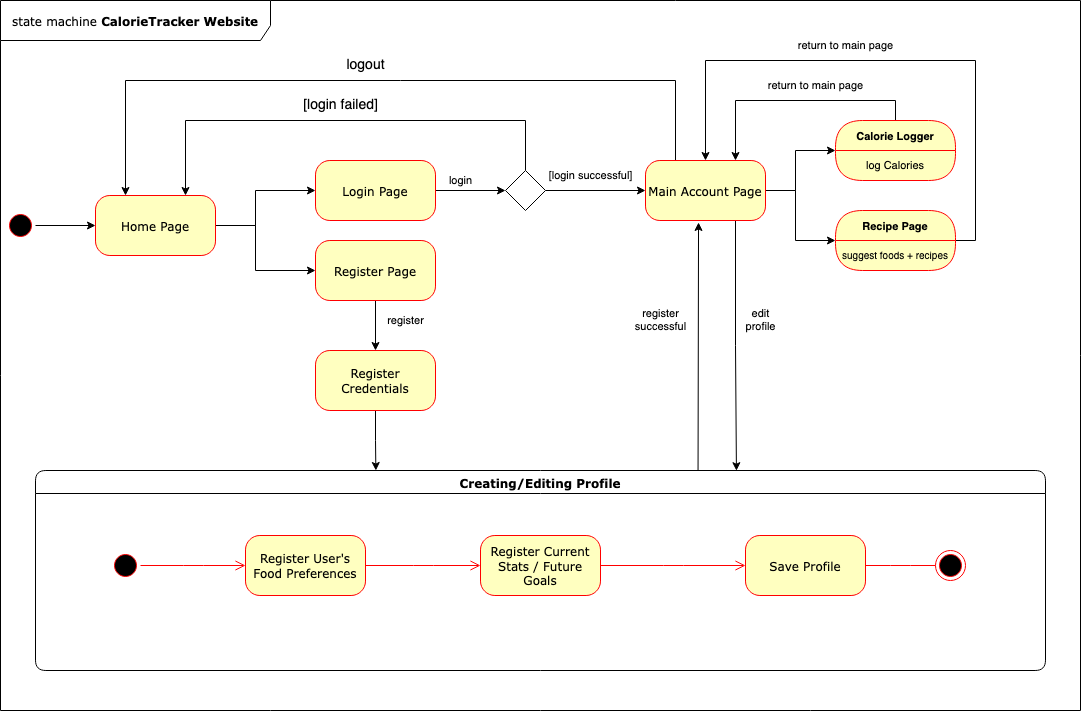

The diagram above was exported from draw.io. Its source (the exported page's mxGraphModel, read from the mxfile embedded in the PNG):
<mxGraphModel dx="1183" dy="765" grid="1" gridSize="10" guides="1" tooltips="1" connect="1" arrows="1" fold="1" page="1" pageScale="1" pageWidth="1100" pageHeight="850" background="#FFFFFF" math="0" shadow="0">
  <root>
    <mxCell id="0" />
    <mxCell id="1" parent="0" />
    <mxCell id="3cvmDR461z1uKSV4Pqko-9" value="" style="edgeStyle=orthogonalEdgeStyle;rounded=0;orthogonalLoop=1;jettySize=auto;html=1;entryX=0;entryY=0.5;entryDx=0;entryDy=0;exitX=0.5;exitY=0;exitDx=0;exitDy=0;" edge="1" parent="1" source="382b91b5511bd0f7-1" target="382b91b5511bd0f7-5">
      <mxGeometry relative="1" as="geometry">
        <mxPoint x="100" y="230" as="sourcePoint" />
        <mxPoint x="180" y="230" as="targetPoint" />
      </mxGeometry>
    </mxCell>
    <mxCell id="382b91b5511bd0f7-1" value="" style="ellipse;html=1;shape=startState;fillColor=#000000;strokeColor=#ff0000;rounded=1;shadow=0;comic=0;labelBackgroundColor=none;fontFamily=Verdana;fontSize=12;fontColor=#000000;align=center;direction=south;" parent="1" vertex="1">
      <mxGeometry x="70" y="260" width="30" height="30" as="geometry" />
    </mxCell>
    <mxCell id="3cvmDR461z1uKSV4Pqko-28" style="edgeStyle=orthogonalEdgeStyle;rounded=0;orthogonalLoop=1;jettySize=auto;html=1;exitX=1;exitY=0.5;exitDx=0;exitDy=0;entryX=0;entryY=0.5;entryDx=0;entryDy=0;fontSize=11;" edge="1" parent="1" source="382b91b5511bd0f7-5" target="382b91b5511bd0f7-6">
      <mxGeometry relative="1" as="geometry">
        <Array as="points">
          <mxPoint x="320" y="275" />
          <mxPoint x="320" y="240" />
        </Array>
      </mxGeometry>
    </mxCell>
    <mxCell id="3cvmDR461z1uKSV4Pqko-30" style="edgeStyle=orthogonalEdgeStyle;rounded=0;orthogonalLoop=1;jettySize=auto;html=1;exitX=1;exitY=0.5;exitDx=0;exitDy=0;entryX=0;entryY=0.5;entryDx=0;entryDy=0;fontSize=11;" edge="1" parent="1" source="382b91b5511bd0f7-5" target="382b91b5511bd0f7-7">
      <mxGeometry relative="1" as="geometry">
        <Array as="points">
          <mxPoint x="320" y="275" />
          <mxPoint x="320" y="320" />
        </Array>
      </mxGeometry>
    </mxCell>
    <mxCell id="382b91b5511bd0f7-5" value="Home Page" style="rounded=1;whiteSpace=wrap;html=1;arcSize=24;fillColor=#ffffc0;strokeColor=#ff0000;shadow=0;comic=0;labelBackgroundColor=none;fontFamily=Verdana;fontSize=12;fontColor=#000000;align=center;" parent="1" vertex="1">
      <mxGeometry x="160" y="245" width="120" height="60" as="geometry" />
    </mxCell>
    <mxCell id="3cvmDR461z1uKSV4Pqko-32" style="edgeStyle=orthogonalEdgeStyle;rounded=0;orthogonalLoop=1;jettySize=auto;html=1;exitX=1;exitY=0.5;exitDx=0;exitDy=0;entryX=0;entryY=0.5;entryDx=0;entryDy=0;fontSize=11;" edge="1" parent="1" source="382b91b5511bd0f7-6" target="3cvmDR461z1uKSV4Pqko-31">
      <mxGeometry relative="1" as="geometry" />
    </mxCell>
    <mxCell id="382b91b5511bd0f7-6" value="Login Page" style="rounded=1;whiteSpace=wrap;html=1;arcSize=24;fillColor=#ffffc0;strokeColor=#ff0000;shadow=0;comic=0;labelBackgroundColor=none;fontFamily=Verdana;fontSize=12;fontColor=#000000;align=center;" parent="1" vertex="1">
      <mxGeometry x="380" y="210" width="120" height="60" as="geometry" />
    </mxCell>
    <mxCell id="3cvmDR461z1uKSV4Pqko-7" value="" style="edgeStyle=orthogonalEdgeStyle;rounded=0;orthogonalLoop=1;jettySize=auto;html=1;" edge="1" parent="1" source="382b91b5511bd0f7-7">
      <mxGeometry relative="1" as="geometry">
        <mxPoint x="440" y="400" as="targetPoint" />
      </mxGeometry>
    </mxCell>
    <mxCell id="382b91b5511bd0f7-7" value="Register Page" style="rounded=1;whiteSpace=wrap;html=1;arcSize=24;fillColor=#ffffc0;strokeColor=#ff0000;shadow=0;comic=0;labelBackgroundColor=none;fontFamily=Verdana;fontSize=12;fontColor=#000000;align=center;" parent="1" vertex="1">
      <mxGeometry x="380" y="290" width="120" height="60" as="geometry" />
    </mxCell>
    <mxCell id="2a3bc250acf0617d-7" value="Creating/Editing Profile" style="swimlane;whiteSpace=wrap;html=1;rounded=1;shadow=0;comic=0;labelBackgroundColor=none;strokeWidth=1;fontFamily=Verdana;fontSize=12;align=center;" parent="1" vertex="1">
      <mxGeometry x="100" y="520" width="1010" height="200" as="geometry" />
    </mxCell>
    <mxCell id="3cde6dad864a17aa-9" style="edgeStyle=elbowEdgeStyle;html=1;labelBackgroundColor=none;endArrow=open;endSize=8;strokeColor=#ff0000;fontFamily=Verdana;fontSize=12;align=left;entryX=0;entryY=0.5;entryDx=0;entryDy=0;" parent="2a3bc250acf0617d-7" source="2a3bc250acf0617d-3" target="3cde6dad864a17aa-1" edge="1">
      <mxGeometry relative="1" as="geometry">
        <mxPoint x="160" y="95" as="targetPoint" />
      </mxGeometry>
    </mxCell>
    <mxCell id="2a3bc250acf0617d-3" value="" style="ellipse;html=1;shape=startState;fillColor=#000000;strokeColor=#ff0000;rounded=1;shadow=0;comic=0;labelBackgroundColor=none;fontFamily=Verdana;fontSize=12;fontColor=#000000;align=center;direction=south;" parent="2a3bc250acf0617d-7" vertex="1">
      <mxGeometry x="75" y="80" width="30" height="30" as="geometry" />
    </mxCell>
    <mxCell id="3cde6dad864a17aa-11" style="edgeStyle=elbowEdgeStyle;html=1;labelBackgroundColor=none;endArrow=open;endSize=8;strokeColor=#ff0000;fontFamily=Verdana;fontSize=12;align=left;" parent="2a3bc250acf0617d-7" source="3cde6dad864a17aa-1" target="3cde6dad864a17aa-2" edge="1">
      <mxGeometry relative="1" as="geometry" />
    </mxCell>
    <mxCell id="3cde6dad864a17aa-1" value="&lt;div style=&quot;&quot;&gt;&lt;font style=&quot;font-size: 12px;&quot;&gt;Register User's Food Preferences&lt;/font&gt;&lt;/div&gt;" style="rounded=1;whiteSpace=wrap;html=1;arcSize=24;fillColor=#ffffc0;strokeColor=#ff0000;shadow=0;comic=0;labelBackgroundColor=none;fontFamily=Verdana;fontSize=12;fontColor=#000000;align=center;" parent="2a3bc250acf0617d-7" vertex="1">
      <mxGeometry x="210" y="65" width="120" height="60" as="geometry" />
    </mxCell>
    <mxCell id="3cde6dad864a17aa-12" style="edgeStyle=elbowEdgeStyle;html=1;labelBackgroundColor=none;endArrow=open;endSize=8;strokeColor=#ff0000;fontFamily=Verdana;fontSize=12;align=left;entryX=0;entryY=0.5;entryDx=0;entryDy=0;" parent="2a3bc250acf0617d-7" source="3cde6dad864a17aa-2" target="3cvmDR461z1uKSV4Pqko-14" edge="1">
      <mxGeometry relative="1" as="geometry" />
    </mxCell>
    <mxCell id="3cde6dad864a17aa-2" value="Register Current Stats / Future Goals" style="rounded=1;whiteSpace=wrap;html=1;arcSize=24;fillColor=#ffffc0;strokeColor=#ff0000;shadow=0;comic=0;labelBackgroundColor=none;fontFamily=Verdana;fontSize=12;fontColor=#000000;align=center;" parent="2a3bc250acf0617d-7" vertex="1">
      <mxGeometry x="445" y="65" width="120" height="60" as="geometry" />
    </mxCell>
    <mxCell id="3cvmDR461z1uKSV4Pqko-14" value="Save Profile" style="rounded=1;whiteSpace=wrap;html=1;arcSize=24;fillColor=#ffffc0;strokeColor=#ff0000;shadow=0;comic=0;labelBackgroundColor=none;fontFamily=Verdana;fontSize=12;fontColor=#000000;align=center;" vertex="1" parent="2a3bc250acf0617d-7">
      <mxGeometry x="710" y="65" width="120" height="60" as="geometry" />
    </mxCell>
    <mxCell id="24f968d109e7d6b4-3" value="" style="ellipse;html=1;shape=endState;fillColor=#000000;strokeColor=#ff0000;rounded=1;shadow=0;comic=0;labelBackgroundColor=none;fontFamily=Verdana;fontSize=12;fontColor=#000000;align=center;" parent="2a3bc250acf0617d-7" vertex="1">
      <mxGeometry x="900" y="80" width="30" height="30" as="geometry" />
    </mxCell>
    <mxCell id="3cvmDR461z1uKSV4Pqko-17" value="" style="edgeStyle=elbowEdgeStyle;html=1;labelBackgroundColor=none;endArrow=none;endSize=8;strokeColor=#ff0000;fontFamily=Verdana;fontSize=12;align=left;exitX=1;exitY=0.5;exitDx=0;exitDy=0;" edge="1" parent="2a3bc250acf0617d-7" source="3cvmDR461z1uKSV4Pqko-14" target="24f968d109e7d6b4-3">
      <mxGeometry relative="1" as="geometry">
        <mxPoint x="930" y="590" as="sourcePoint" />
        <mxPoint x="1040" y="590" as="targetPoint" />
      </mxGeometry>
    </mxCell>
    <mxCell id="2a3bc250acf0617d-8" value="state machine &lt;b&gt;CalorieTracker Website&lt;/b&gt;" style="shape=umlFrame;whiteSpace=wrap;html=1;rounded=1;shadow=0;comic=0;labelBackgroundColor=none;strokeWidth=1;fontFamily=Verdana;fontSize=12;align=center;width=270;height=40;" parent="1" vertex="1">
      <mxGeometry x="65" y="50" width="1080" height="710" as="geometry" />
    </mxCell>
    <mxCell id="3cvmDR461z1uKSV4Pqko-34" style="edgeStyle=orthogonalEdgeStyle;rounded=0;orthogonalLoop=1;jettySize=auto;html=1;exitX=0.5;exitY=0;exitDx=0;exitDy=0;entryX=0.75;entryY=0;entryDx=0;entryDy=0;fontSize=11;" edge="1" parent="1" source="3cvmDR461z1uKSV4Pqko-31" target="382b91b5511bd0f7-5">
      <mxGeometry relative="1" as="geometry">
        <Array as="points">
          <mxPoint x="590" y="170" />
          <mxPoint x="250" y="170" />
        </Array>
      </mxGeometry>
    </mxCell>
    <mxCell id="3cvmDR461z1uKSV4Pqko-37" style="edgeStyle=orthogonalEdgeStyle;rounded=0;orthogonalLoop=1;jettySize=auto;html=1;exitX=1;exitY=0.5;exitDx=0;exitDy=0;entryX=0;entryY=0.5;entryDx=0;entryDy=0;fontSize=14;" edge="1" parent="1" source="3cvmDR461z1uKSV4Pqko-31" target="3cvmDR461z1uKSV4Pqko-36">
      <mxGeometry relative="1" as="geometry" />
    </mxCell>
    <mxCell id="3cvmDR461z1uKSV4Pqko-31" value="" style="rhombus;whiteSpace=wrap;html=1;fontSize=11;" vertex="1" parent="1">
      <mxGeometry x="570" y="220" width="40" height="40" as="geometry" />
    </mxCell>
    <mxCell id="3cvmDR461z1uKSV4Pqko-35" value="&lt;font style=&quot;font-size: 14px;&quot;&gt;[login failed]&lt;br&gt;&lt;/font&gt;" style="text;html=1;align=center;verticalAlign=middle;resizable=0;points=[];autosize=1;strokeColor=none;fillColor=none;fontSize=11;" vertex="1" parent="1">
      <mxGeometry x="355" y="140" width="100" height="30" as="geometry" />
    </mxCell>
    <mxCell id="3cvmDR461z1uKSV4Pqko-39" style="edgeStyle=orthogonalEdgeStyle;rounded=0;orthogonalLoop=1;jettySize=auto;html=1;exitX=0.75;exitY=1;exitDx=0;exitDy=0;entryX=0.694;entryY=0.001;entryDx=0;entryDy=0;entryPerimeter=0;fontSize=11;" edge="1" parent="1" source="3cvmDR461z1uKSV4Pqko-36" target="2a3bc250acf0617d-7">
      <mxGeometry relative="1" as="geometry" />
    </mxCell>
    <mxCell id="3cvmDR461z1uKSV4Pqko-46" style="edgeStyle=orthogonalEdgeStyle;rounded=0;orthogonalLoop=1;jettySize=auto;html=1;exitX=1;exitY=0.5;exitDx=0;exitDy=0;fontSize=11;entryX=0;entryY=0.5;entryDx=0;entryDy=0;" edge="1" parent="1" source="3cvmDR461z1uKSV4Pqko-36" target="3cvmDR461z1uKSV4Pqko-62">
      <mxGeometry relative="1" as="geometry">
        <mxPoint x="900" y="190" as="targetPoint" />
        <Array as="points">
          <mxPoint x="860" y="240" />
          <mxPoint x="860" y="200" />
        </Array>
      </mxGeometry>
    </mxCell>
    <mxCell id="3cvmDR461z1uKSV4Pqko-48" style="edgeStyle=orthogonalEdgeStyle;rounded=0;orthogonalLoop=1;jettySize=auto;html=1;exitX=1;exitY=0.5;exitDx=0;exitDy=0;fontSize=11;entryX=0;entryY=0;entryDx=0;entryDy=0;" edge="1" parent="1" source="3cvmDR461z1uKSV4Pqko-36" target="3cvmDR461z1uKSV4Pqko-68">
      <mxGeometry relative="1" as="geometry">
        <mxPoint x="880" y="320" as="targetPoint" />
        <Array as="points">
          <mxPoint x="860" y="240" />
          <mxPoint x="860" y="290" />
        </Array>
      </mxGeometry>
    </mxCell>
    <mxCell id="3cvmDR461z1uKSV4Pqko-50" style="edgeStyle=orthogonalEdgeStyle;rounded=0;orthogonalLoop=1;jettySize=auto;html=1;exitX=0.25;exitY=0;exitDx=0;exitDy=0;fontSize=11;entryX=0.25;entryY=0;entryDx=0;entryDy=0;" edge="1" parent="1" source="3cvmDR461z1uKSV4Pqko-36" target="382b91b5511bd0f7-5">
      <mxGeometry relative="1" as="geometry">
        <mxPoint x="690" y="130" as="targetPoint" />
        <Array as="points">
          <mxPoint x="740" y="130" />
          <mxPoint x="190" y="130" />
        </Array>
      </mxGeometry>
    </mxCell>
    <mxCell id="3cvmDR461z1uKSV4Pqko-36" value="Main Account Page" style="rounded=1;whiteSpace=wrap;html=1;arcSize=24;fillColor=#ffffc0;strokeColor=#ff0000;shadow=0;comic=0;labelBackgroundColor=none;fontFamily=Verdana;fontSize=12;fontColor=#000000;align=center;" vertex="1" parent="1">
      <mxGeometry x="710" y="210" width="120" height="60" as="geometry" />
    </mxCell>
    <mxCell id="3cvmDR461z1uKSV4Pqko-38" value="&lt;font style=&quot;font-size: 11px;&quot;&gt;[login successful]&lt;br&gt;&lt;/font&gt;" style="text;html=1;align=center;verticalAlign=middle;resizable=0;points=[];autosize=1;strokeColor=none;fillColor=none;fontSize=14;" vertex="1" parent="1">
      <mxGeometry x="600" y="210" width="110" height="30" as="geometry" />
    </mxCell>
    <mxCell id="3cvmDR461z1uKSV4Pqko-40" value="register" style="text;html=1;align=center;verticalAlign=middle;resizable=0;points=[];autosize=1;strokeColor=none;fillColor=none;fontSize=11;" vertex="1" parent="1">
      <mxGeometry x="440" y="355" width="60" height="30" as="geometry" />
    </mxCell>
    <mxCell id="3cvmDR461z1uKSV4Pqko-41" value="&lt;div&gt;edit &lt;br&gt;&lt;/div&gt;&lt;div&gt;profile&lt;/div&gt;" style="text;html=1;align=center;verticalAlign=middle;resizable=0;points=[];autosize=1;strokeColor=none;fillColor=none;fontSize=11;" vertex="1" parent="1">
      <mxGeometry x="800" y="350" width="50" height="40" as="geometry" />
    </mxCell>
    <mxCell id="3cvmDR461z1uKSV4Pqko-42" value="" style="endArrow=classic;html=1;rounded=0;fontSize=11;exitX=0.656;exitY=0.001;exitDx=0;exitDy=0;exitPerimeter=0;entryX=0.442;entryY=1.033;entryDx=0;entryDy=0;entryPerimeter=0;" edge="1" parent="1" source="2a3bc250acf0617d-7" target="3cvmDR461z1uKSV4Pqko-36">
      <mxGeometry width="50" height="50" relative="1" as="geometry">
        <mxPoint x="761" y="490" as="sourcePoint" />
        <mxPoint x="763" y="280" as="targetPoint" />
      </mxGeometry>
    </mxCell>
    <mxCell id="3cvmDR461z1uKSV4Pqko-43" value="&lt;div&gt;register&lt;/div&gt;&lt;div&gt;successful&lt;/div&gt;" style="text;html=1;align=center;verticalAlign=middle;resizable=0;points=[];autosize=1;strokeColor=none;fillColor=none;fontSize=11;" vertex="1" parent="1">
      <mxGeometry x="690" y="350" width="70" height="40" as="geometry" />
    </mxCell>
    <mxCell id="3cvmDR461z1uKSV4Pqko-44" value="login" style="text;html=1;align=center;verticalAlign=middle;resizable=0;points=[];autosize=1;strokeColor=none;fillColor=none;fontSize=11;" vertex="1" parent="1">
      <mxGeometry x="500" y="215" width="50" height="30" as="geometry" />
    </mxCell>
    <mxCell id="3cvmDR461z1uKSV4Pqko-52" style="edgeStyle=orthogonalEdgeStyle;rounded=0;orthogonalLoop=1;jettySize=auto;html=1;exitX=0.5;exitY=0;exitDx=0;exitDy=0;entryX=0.75;entryY=0;entryDx=0;entryDy=0;fontSize=14;" edge="1" parent="1" source="3cvmDR461z1uKSV4Pqko-62" target="3cvmDR461z1uKSV4Pqko-36">
      <mxGeometry relative="1" as="geometry">
        <mxPoint x="930" y="160" as="sourcePoint" />
      </mxGeometry>
    </mxCell>
    <mxCell id="3cvmDR461z1uKSV4Pqko-53" style="edgeStyle=orthogonalEdgeStyle;rounded=0;orthogonalLoop=1;jettySize=auto;html=1;exitX=1;exitY=0;exitDx=0;exitDy=0;entryX=0.5;entryY=0;entryDx=0;entryDy=0;fontSize=14;" edge="1" parent="1" source="3cvmDR461z1uKSV4Pqko-68" target="3cvmDR461z1uKSV4Pqko-36">
      <mxGeometry relative="1" as="geometry">
        <mxPoint x="1020" y="300" as="sourcePoint" />
        <Array as="points">
          <mxPoint x="1040" y="290" />
          <mxPoint x="1040" y="110" />
          <mxPoint x="770" y="110" />
        </Array>
      </mxGeometry>
    </mxCell>
    <mxCell id="3cvmDR461z1uKSV4Pqko-51" value="&lt;font style=&quot;font-size: 14px;&quot;&gt;logout&lt;/font&gt;" style="text;html=1;align=center;verticalAlign=middle;resizable=0;points=[];autosize=1;strokeColor=none;fillColor=none;fontSize=11;" vertex="1" parent="1">
      <mxGeometry x="400" y="100" width="60" height="30" as="geometry" />
    </mxCell>
    <mxCell id="3cvmDR461z1uKSV4Pqko-54" value="&lt;font style=&quot;font-size: 11px;&quot;&gt;return to main page&lt;br&gt;&lt;/font&gt;" style="text;html=1;align=center;verticalAlign=middle;resizable=0;points=[];autosize=1;strokeColor=none;fillColor=none;fontSize=14;" vertex="1" parent="1">
      <mxGeometry x="820" y="120" width="120" height="30" as="geometry" />
    </mxCell>
    <mxCell id="3cvmDR461z1uKSV4Pqko-55" value="&lt;font style=&quot;font-size: 11px;&quot;&gt;return to main page&lt;br&gt;&lt;/font&gt;" style="text;html=1;align=center;verticalAlign=middle;resizable=0;points=[];autosize=1;strokeColor=none;fillColor=none;fontSize=14;" vertex="1" parent="1">
      <mxGeometry x="850" y="80" width="120" height="30" as="geometry" />
    </mxCell>
    <mxCell id="3cvmDR461z1uKSV4Pqko-57" style="edgeStyle=orthogonalEdgeStyle;rounded=0;orthogonalLoop=1;jettySize=auto;html=1;exitX=0.5;exitY=1;exitDx=0;exitDy=0;entryX=0.337;entryY=0;entryDx=0;entryDy=0;entryPerimeter=0;fontSize=11;" edge="1" parent="1" source="3cvmDR461z1uKSV4Pqko-56" target="2a3bc250acf0617d-7">
      <mxGeometry relative="1" as="geometry" />
    </mxCell>
    <mxCell id="3cvmDR461z1uKSV4Pqko-56" value="Register Credentials" style="rounded=1;whiteSpace=wrap;html=1;arcSize=24;fillColor=#ffffc0;strokeColor=#ff0000;shadow=0;comic=0;labelBackgroundColor=none;fontFamily=Verdana;fontSize=12;fontColor=#000000;align=center;" vertex="1" parent="1">
      <mxGeometry x="380" y="400" width="120" height="60" as="geometry" />
    </mxCell>
    <mxCell id="3cvmDR461z1uKSV4Pqko-62" value="Calorie Logger" style="swimlane;fontStyle=1;align=center;verticalAlign=middle;childLayout=stackLayout;horizontal=1;startSize=30;horizontalStack=0;resizeParent=0;resizeLast=1;container=0;fontColor=#000000;collapsible=0;rounded=1;arcSize=30;strokeColor=#ff0000;fillColor=#ffffc0;swimlaneFillColor=#ffffc0;dropTarget=0;fontSize=11;" vertex="1" parent="1">
      <mxGeometry x="900" y="170" width="120" height="60" as="geometry" />
    </mxCell>
    <mxCell id="3cvmDR461z1uKSV4Pqko-63" value="&lt;div&gt;log Calories&lt;br&gt;&lt;/div&gt;" style="text;html=1;strokeColor=none;fillColor=none;align=center;verticalAlign=middle;spacingLeft=4;spacingRight=4;whiteSpace=wrap;overflow=hidden;rotatable=0;fontColor=#000000;fontSize=11;" vertex="1" parent="3cvmDR461z1uKSV4Pqko-62">
      <mxGeometry y="30" width="120" height="30" as="geometry" />
    </mxCell>
    <mxCell id="3cvmDR461z1uKSV4Pqko-67" value="Recipe Page" style="swimlane;fontStyle=1;align=center;verticalAlign=middle;childLayout=stackLayout;horizontal=1;startSize=30;horizontalStack=0;resizeParent=0;resizeLast=1;container=0;fontColor=#000000;collapsible=0;rounded=1;arcSize=30;strokeColor=#ff0000;fillColor=#ffffc0;swimlaneFillColor=#ffffc0;dropTarget=0;fontSize=11;" vertex="1" parent="1">
      <mxGeometry x="900" y="260" width="120" height="60" as="geometry" />
    </mxCell>
    <mxCell id="3cvmDR461z1uKSV4Pqko-68" value="&lt;font style=&quot;font-size: 10px;&quot;&gt;suggest foods + recipes&lt;br&gt;&lt;/font&gt;" style="text;html=1;strokeColor=none;fillColor=none;align=center;verticalAlign=middle;spacingLeft=4;spacingRight=4;whiteSpace=wrap;overflow=hidden;rotatable=0;fontColor=#000000;fontSize=11;" vertex="1" parent="3cvmDR461z1uKSV4Pqko-67">
      <mxGeometry y="30" width="120" height="30" as="geometry" />
    </mxCell>
  </root>
</mxGraphModel>